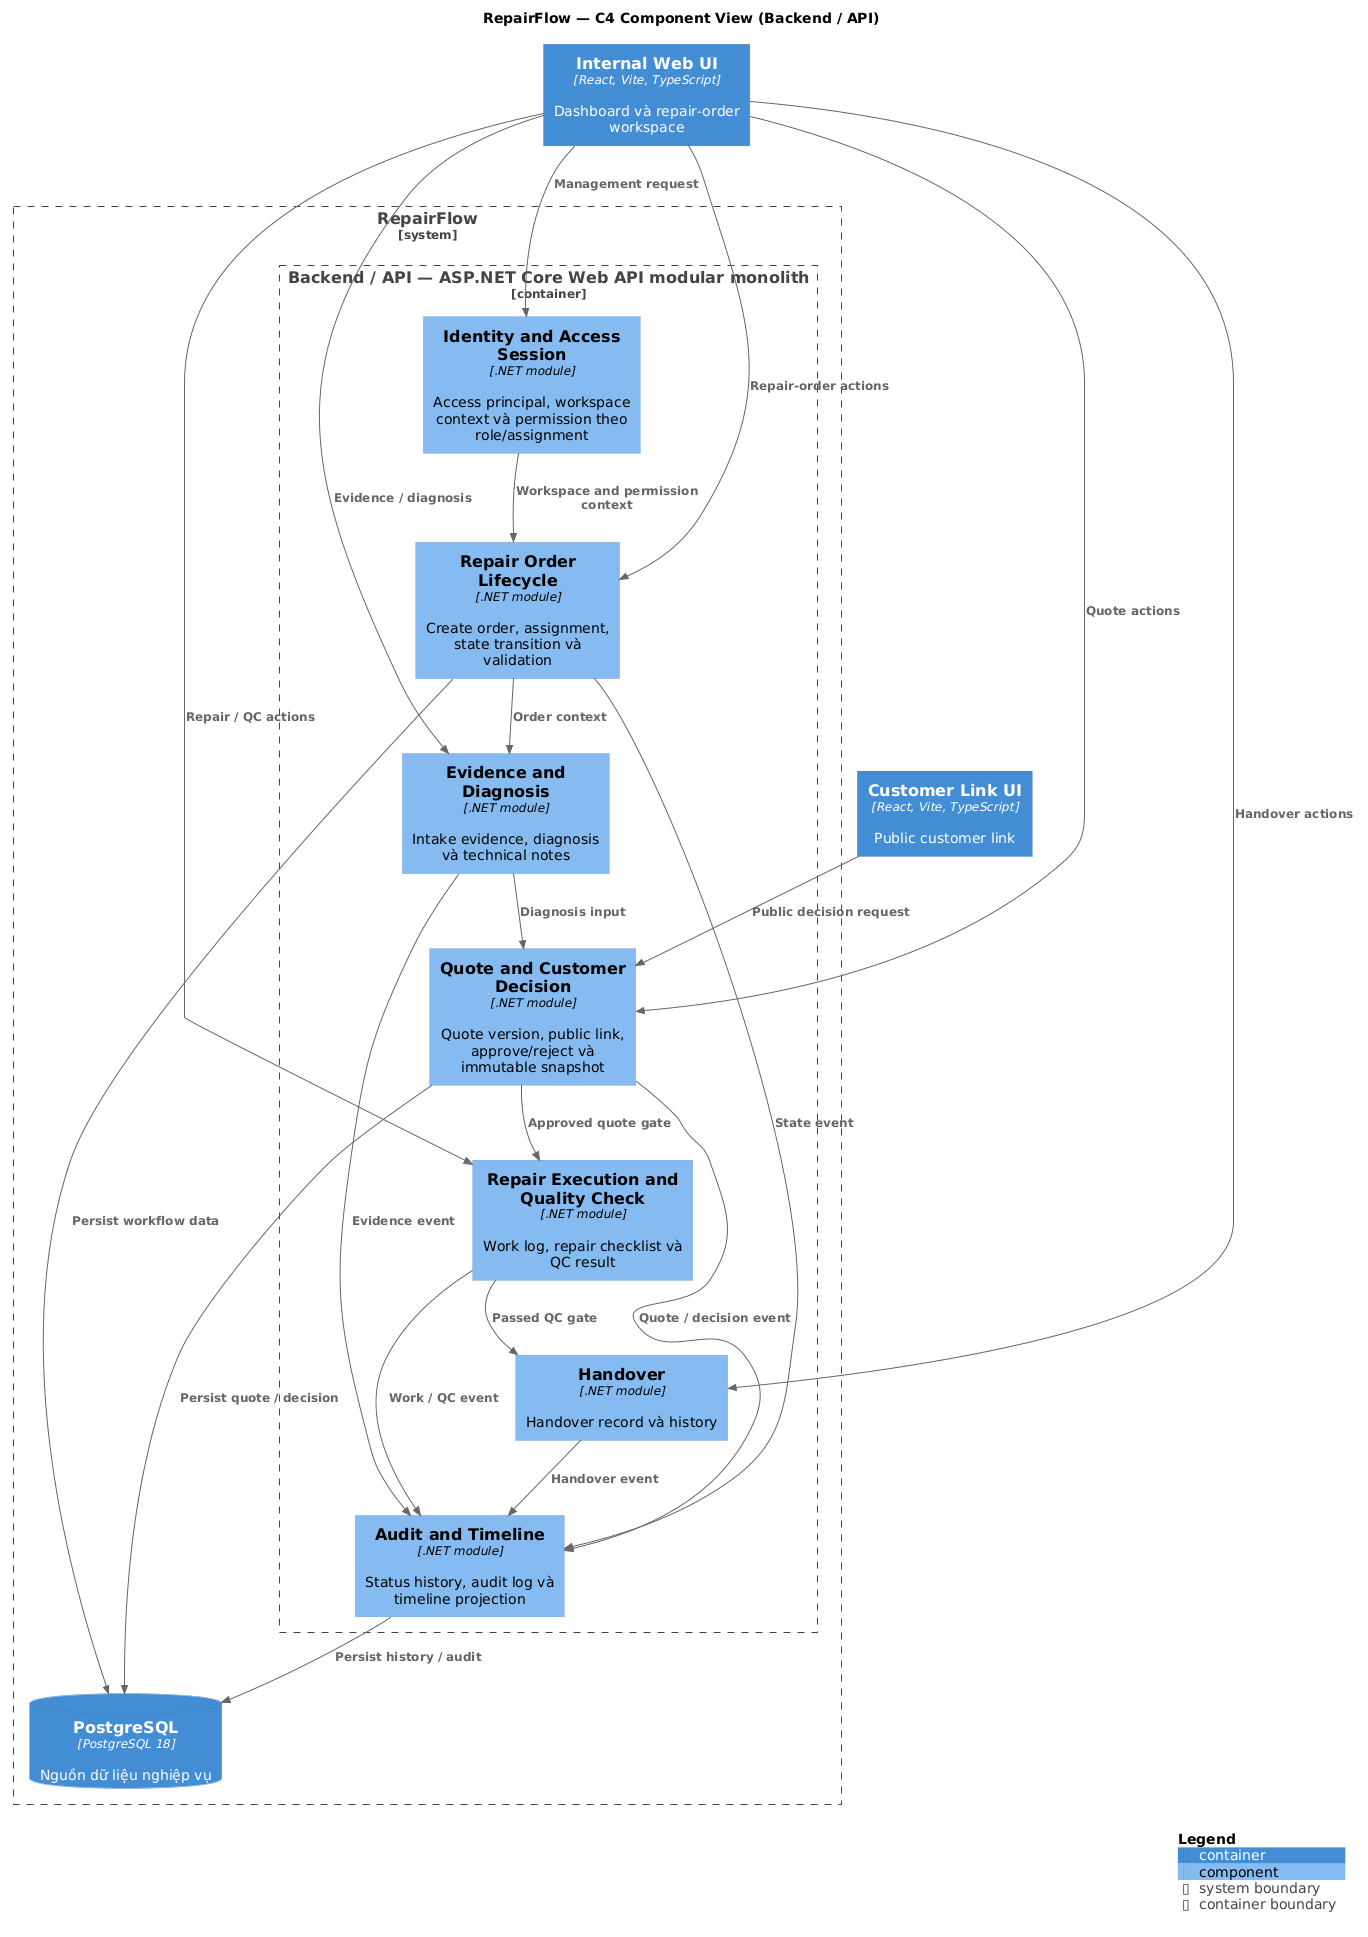

The diagram above was rendered by PlantUML. Its source (embedded in the PNG):
@startuml
!include <C4/C4_Component>

LAYOUT_TOP_DOWN()
title RepairFlow — C4 Component View (Backend / API)

Container(internalUi, "Internal Web UI", "React, Vite, TypeScript", "Dashboard và repair-order workspace")
Container(customerUi, "Customer Link UI", "React, Vite, TypeScript", "Public customer link")

System_Boundary(repairflow, "RepairFlow") {
    Container_Boundary(api, "Backend / API — ASP.NET Core Web API modular monolith") {
        Component(identity, "Identity and Access Session", ".NET module", "Access principal, workspace context và permission theo role/assignment")
        Component(order, "Repair Order Lifecycle", ".NET module", "Create order, assignment, state transition và validation")
        Component(evidence, "Evidence and Diagnosis", ".NET module", "Intake evidence, diagnosis và technical notes")
        Component(quote, "Quote and Customer Decision", ".NET module", "Quote version, public link, approve/reject và immutable snapshot")
        Component(execution, "Repair Execution and Quality Check", ".NET module", "Work log, repair checklist và QC result")
        Component(handover, "Handover", ".NET module", "Handover record và history")
        Component(audit, "Audit and Timeline", ".NET module", "Status history, audit log và timeline projection")
    }
    ContainerDb(database, "PostgreSQL", "PostgreSQL 18", "Nguồn dữ liệu nghiệp vụ")
}

Rel(internalUi, identity, "Management request")
Rel(internalUi, order, "Repair-order actions")
Rel(internalUi, evidence, "Evidence / diagnosis")
Rel(internalUi, quote, "Quote actions")
Rel(internalUi, execution, "Repair / QC actions")
Rel(internalUi, handover, "Handover actions")
Rel(customerUi, quote, "Public decision request")

Rel(identity, order, "Workspace and permission context")
Rel(order, evidence, "Order context")
Rel(evidence, quote, "Diagnosis input")
Rel(quote, execution, "Approved quote gate")
Rel(execution, handover, "Passed QC gate")
Rel(order, audit, "State event")
Rel(evidence, audit, "Evidence event")
Rel(quote, audit, "Quote / decision event")
Rel(execution, audit, "Work / QC event")
Rel(handover, audit, "Handover event")
Rel(order, database, "Persist workflow data")
Rel(quote, database, "Persist quote / decision")
Rel(audit, database, "Persist history / audit")

SHOW_LEGEND()
@enduml